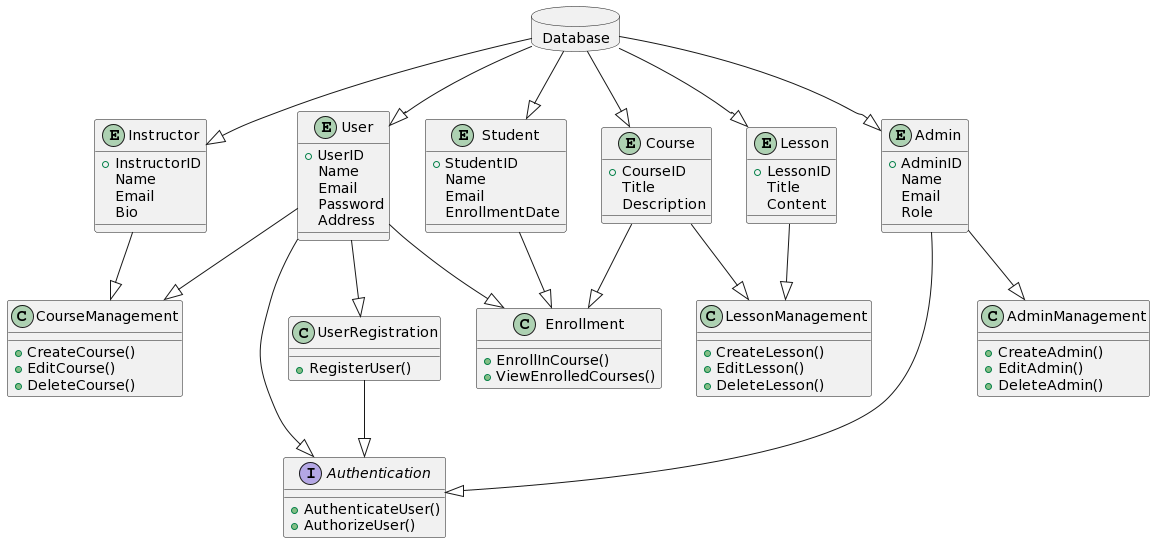

The diagram above was rendered by PlantUML. Its source (embedded in the PNG):
@startuml
!define ENTITY entity
!define SERVICE interface
!define USECASE class
!define DATABASE database

ENTITY User {
  +UserID
  Name
  Email
  Password
  Address
}

ENTITY Course {
  +CourseID
  Title
  Description
}

ENTITY Lesson {
  +LessonID
  Title
  Content
}

ENTITY Instructor {
  +InstructorID
  Name
  Email
  Bio
}

ENTITY Student {
  +StudentID
  Name
  Email
  EnrollmentDate
}

ENTITY Admin {
  +AdminID
  Name
  Email
  Role
}

DATABASE Database {
}

SERVICE Authentication {
  +AuthenticateUser()
  +AuthorizeUser()
}

USECASE UserRegistration {
  +RegisterUser()
}

USECASE CourseManagement {
  +CreateCourse()
  +EditCourse()
  +DeleteCourse()
}

USECASE LessonManagement {
  +CreateLesson()
  +EditLesson()
  +DeleteLesson()
}

USECASE Enrollment {
  +EnrollInCourse()
  +ViewEnrolledCourses()
}

USECASE AdminManagement {
  +CreateAdmin()
  +EditAdmin()
  +DeleteAdmin()
}

User --|> Authentication
Admin --|> Authentication

UserRegistration --|> Authentication
User --|> UserRegistration
User --|> CourseManagement
Instructor --|> CourseManagement

Course --|> LessonManagement
Lesson --|> LessonManagement

User --|> Enrollment
Student --|> Enrollment
Course --|> Enrollment

Admin --|> AdminManagement

Database --|> User
Database --|> Course
Database --|> Lesson
Database --|> Instructor
Database --|> Student
Database --|> Admin
@enduml